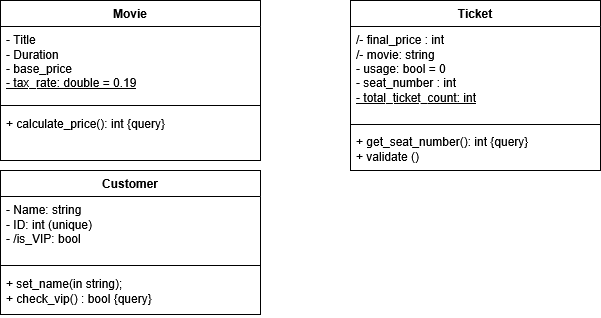

The diagram above was exported from draw.io. Its source (the exported page's mxGraphModel, read from the mxfile embedded in the PNG):
<mxGraphModel dx="569" dy="573" grid="1" gridSize="10" guides="1" tooltips="1" connect="1" arrows="1" fold="1" page="1" pageScale="1" pageWidth="827" pageHeight="1169" math="0" shadow="0">
  <root>
    <mxCell id="0" />
    <mxCell id="1" parent="0" />
    <mxCell id="pJ7eZm7AnJCLgxMIegLl-5" parent="1" style="swimlane;fontStyle=1;align=center;verticalAlign=top;childLayout=stackLayout;horizontal=1;startSize=26;horizontalStack=0;resizeParent=1;resizeParentMax=0;resizeLast=0;collapsible=1;marginBottom=0;whiteSpace=wrap;html=1;" value="Movie" vertex="1">
      <mxGeometry height="160" width="260" x="40" y="60" as="geometry" />
    </mxCell>
    <mxCell id="pJ7eZm7AnJCLgxMIegLl-6" parent="pJ7eZm7AnJCLgxMIegLl-5" style="text;strokeColor=none;fillColor=none;align=left;verticalAlign=top;spacingLeft=4;spacingRight=4;overflow=hidden;rotatable=0;points=[[0,0.5],[1,0.5]];portConstraint=eastwest;whiteSpace=wrap;html=1;" value="&lt;div&gt;- Title&lt;/div&gt;&lt;div&gt;- Duration&lt;/div&gt;&lt;div&gt;- base_price&lt;/div&gt;&lt;div&gt;&lt;u&gt;- tax_rate: double = 0.19&lt;/u&gt;&lt;/div&gt;&lt;div&gt;&lt;br&gt;&lt;/div&gt;&lt;div&gt;&lt;br&gt;&lt;/div&gt;" vertex="1">
      <mxGeometry height="74" width="260" y="26" as="geometry" />
    </mxCell>
    <mxCell id="pJ7eZm7AnJCLgxMIegLl-7" parent="pJ7eZm7AnJCLgxMIegLl-5" style="line;strokeWidth=1;fillColor=none;align=left;verticalAlign=middle;spacingTop=-1;spacingLeft=3;spacingRight=3;rotatable=0;labelPosition=right;points=[];portConstraint=eastwest;strokeColor=inherit;" value="" vertex="1">
      <mxGeometry height="10" width="260" y="100" as="geometry" />
    </mxCell>
    <mxCell id="pJ7eZm7AnJCLgxMIegLl-8" parent="pJ7eZm7AnJCLgxMIegLl-5" style="text;strokeColor=none;fillColor=none;align=left;verticalAlign=top;spacingLeft=4;spacingRight=4;overflow=hidden;rotatable=0;points=[[0,0.5],[1,0.5]];portConstraint=eastwest;whiteSpace=wrap;html=1;" value="&lt;div&gt;+ calculate_price(): int {query}&lt;/div&gt;&lt;div&gt;&lt;br&gt;&lt;/div&gt;" vertex="1">
      <mxGeometry height="50" width="260" y="110" as="geometry" />
    </mxCell>
    <mxCell id="pJ7eZm7AnJCLgxMIegLl-13" parent="1" style="swimlane;fontStyle=1;align=center;verticalAlign=top;childLayout=stackLayout;horizontal=1;startSize=26;horizontalStack=0;resizeParent=1;resizeParentMax=0;resizeLast=0;collapsible=1;marginBottom=0;whiteSpace=wrap;html=1;" value="Customer" vertex="1">
      <mxGeometry height="144" width="260" x="40" y="230" as="geometry" />
    </mxCell>
    <mxCell id="pJ7eZm7AnJCLgxMIegLl-14" parent="pJ7eZm7AnJCLgxMIegLl-13" style="text;strokeColor=none;fillColor=none;align=left;verticalAlign=top;spacingLeft=4;spacingRight=4;overflow=hidden;rotatable=0;points=[[0,0.5],[1,0.5]];portConstraint=eastwest;whiteSpace=wrap;html=1;" value="&lt;div&gt;- Name: string&lt;/div&gt;&lt;div&gt;- ID: int (unique)&lt;/div&gt;&lt;div&gt;- /is_VIP: bool&lt;/div&gt;" vertex="1">
      <mxGeometry height="64" width="260" y="26" as="geometry" />
    </mxCell>
    <mxCell id="pJ7eZm7AnJCLgxMIegLl-15" parent="pJ7eZm7AnJCLgxMIegLl-13" style="line;strokeWidth=1;fillColor=none;align=left;verticalAlign=middle;spacingTop=-1;spacingLeft=3;spacingRight=3;rotatable=0;labelPosition=right;points=[];portConstraint=eastwest;strokeColor=inherit;" value="" vertex="1">
      <mxGeometry height="10" width="260" y="90" as="geometry" />
    </mxCell>
    <mxCell id="pJ7eZm7AnJCLgxMIegLl-16" parent="pJ7eZm7AnJCLgxMIegLl-13" style="text;strokeColor=none;fillColor=none;align=left;verticalAlign=top;spacingLeft=4;spacingRight=4;overflow=hidden;rotatable=0;points=[[0,0.5],[1,0.5]];portConstraint=eastwest;whiteSpace=wrap;html=1;" value="&lt;div&gt;+ set_name(in string);&lt;/div&gt;+ check_vip() : bool {query}" vertex="1">
      <mxGeometry height="44" width="260" y="100" as="geometry" />
    </mxCell>
    <mxCell id="pJ7eZm7AnJCLgxMIegLl-17" parent="1" style="swimlane;fontStyle=1;align=center;verticalAlign=top;childLayout=stackLayout;horizontal=1;startSize=26;horizontalStack=0;resizeParent=1;resizeParentMax=0;resizeLast=0;collapsible=1;marginBottom=0;whiteSpace=wrap;html=1;" value="Ticket" vertex="1">
      <mxGeometry height="170" width="250" x="390" y="60" as="geometry" />
    </mxCell>
    <mxCell id="pJ7eZm7AnJCLgxMIegLl-18" parent="pJ7eZm7AnJCLgxMIegLl-17" style="text;strokeColor=none;fillColor=none;align=left;verticalAlign=top;spacingLeft=4;spacingRight=4;overflow=hidden;rotatable=0;points=[[0,0.5],[1,0.5]];portConstraint=eastwest;whiteSpace=wrap;html=1;" value="/- final_price : int&lt;div&gt;/- movie: string&lt;/div&gt;&lt;div&gt;- usage: bool = 0&lt;/div&gt;&lt;div&gt;- seat_number : int&lt;/div&gt;&lt;div&gt;&lt;u&gt;- total_ticket_count: int&lt;/u&gt;&lt;/div&gt;" vertex="1">
      <mxGeometry height="94" width="250" y="26" as="geometry" />
    </mxCell>
    <mxCell id="pJ7eZm7AnJCLgxMIegLl-19" parent="pJ7eZm7AnJCLgxMIegLl-17" style="line;strokeWidth=1;fillColor=none;align=left;verticalAlign=middle;spacingTop=-1;spacingLeft=3;spacingRight=3;rotatable=0;labelPosition=right;points=[];portConstraint=eastwest;strokeColor=inherit;" value="" vertex="1">
      <mxGeometry height="8" width="250" y="120" as="geometry" />
    </mxCell>
    <mxCell id="pJ7eZm7AnJCLgxMIegLl-20" parent="pJ7eZm7AnJCLgxMIegLl-17" style="text;strokeColor=none;fillColor=none;align=left;verticalAlign=top;spacingLeft=4;spacingRight=4;overflow=hidden;rotatable=0;points=[[0,0.5],[1,0.5]];portConstraint=eastwest;whiteSpace=wrap;html=1;" value="&lt;div&gt;+ get_seat_number(): int {query}&lt;/div&gt;+ validate ()" vertex="1">
      <mxGeometry height="42" width="250" y="128" as="geometry" />
    </mxCell>
  </root>
</mxGraphModel>